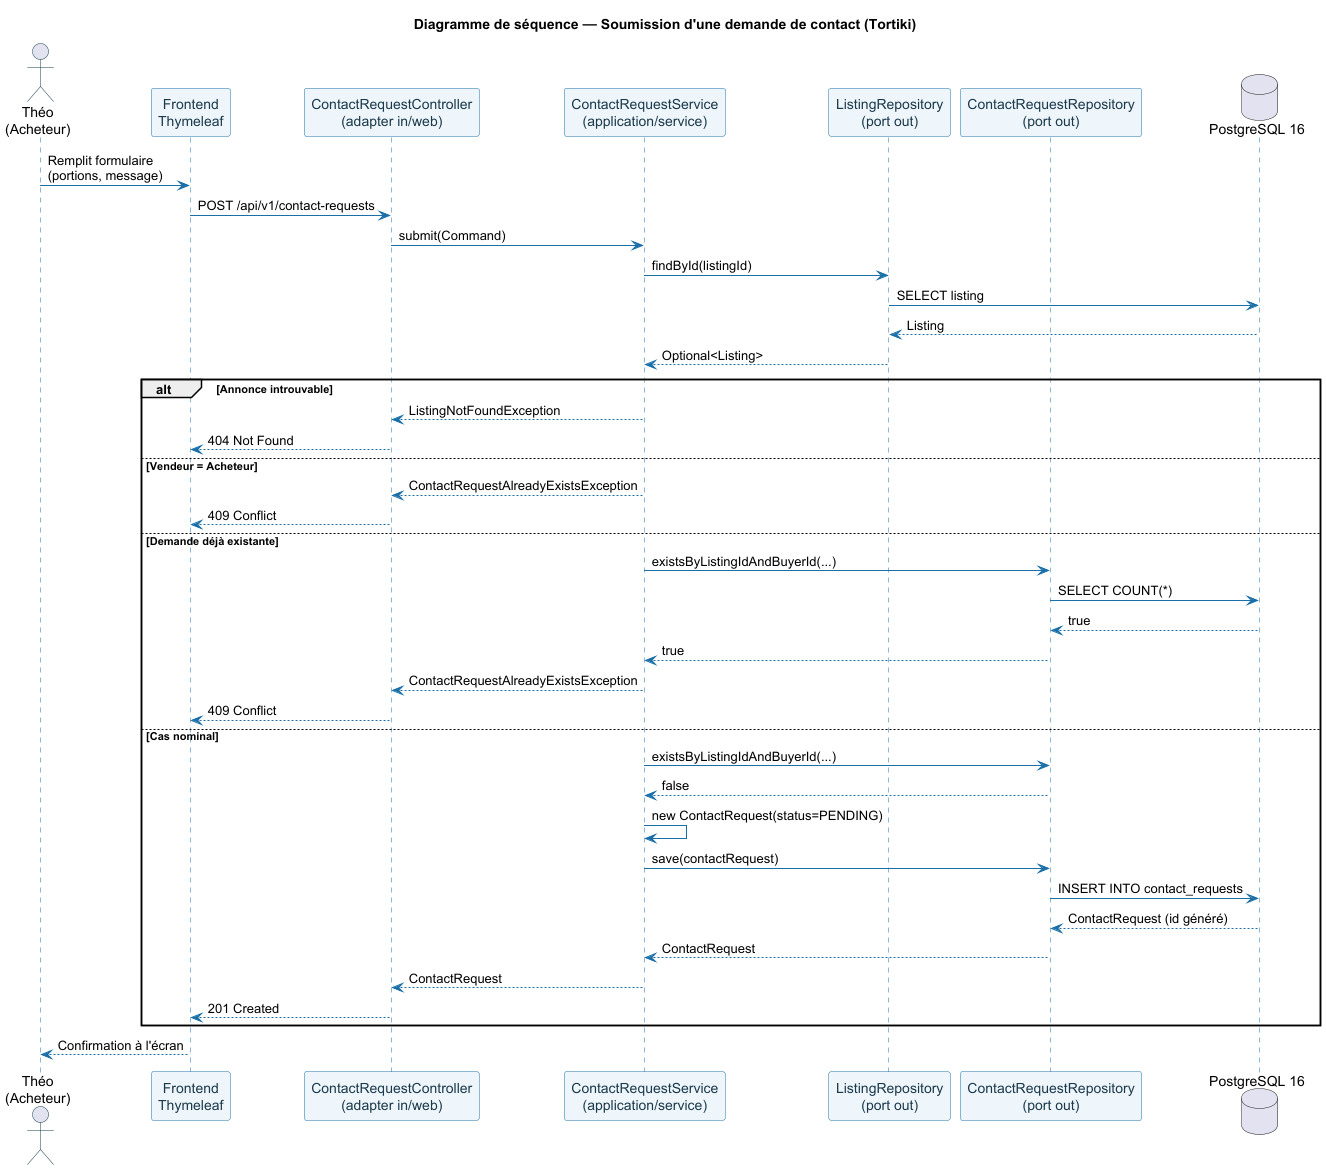

The diagram above was rendered by PlantUML. Its source (embedded in the PNG):
@startuml Sequence_Soumission_Demande_Contact
skinparam backgroundColor #FFFFFF
skinparam sequence {
  ArrowColor #1B6FA8
  ActorBorderColor #1B3A4B
  LifeLineBorderColor #1B6FA8
  ParticipantBackgroundColor #EEF6FB
  ParticipantBorderColor #1B6FA8
  ParticipantFontColor #1B3A4B
  BoxBackgroundColor #FFF9F0
}
title Diagramme de séquence — Soumission d'une demande de contact (Tortiki)

actor "Théo\n(Acheteur)" as Buyer
participant "Frontend\nThymeleaf" as FE
participant "ContactRequestController\n(adapter in/web)" as Ctrl
participant "ContactRequestService\n(application/service)" as Svc
participant "ListingRepository\n(port out)" as ListingRepo
participant "ContactRequestRepository\n(port out)" as ContactRepo
database "PostgreSQL 16" as DB

Buyer -> FE : Remplit formulaire\n(portions, message)
FE -> Ctrl : POST /api/v1/contact-requests
Ctrl -> Svc : submit(Command)

Svc -> ListingRepo : findById(listingId)
ListingRepo -> DB : SELECT listing
DB --> ListingRepo : Listing
ListingRepo --> Svc : Optional<Listing>

alt Annonce introuvable
  Svc --> Ctrl : ListingNotFoundException
  Ctrl --> FE : 404 Not Found
else Vendeur = Acheteur
  Svc --> Ctrl : ContactRequestAlreadyExistsException
  Ctrl --> FE : 409 Conflict
else Demande déjà existante
  Svc -> ContactRepo : existsByListingIdAndBuyerId(...)
  ContactRepo -> DB : SELECT COUNT(*)
  DB --> ContactRepo : true
  ContactRepo --> Svc : true
  Svc --> Ctrl : ContactRequestAlreadyExistsException
  Ctrl --> FE : 409 Conflict
else Cas nominal
  Svc -> ContactRepo : existsByListingIdAndBuyerId(...)
  ContactRepo --> Svc : false
  Svc -> Svc : new ContactRequest(status=PENDING)
  Svc -> ContactRepo : save(contactRequest)
  ContactRepo -> DB : INSERT INTO contact_requests
  DB --> ContactRepo : ContactRequest (id généré)
  ContactRepo --> Svc : ContactRequest
  Svc --> Ctrl : ContactRequest
  Ctrl --> FE : 201 Created
end

FE --> Buyer : Confirmation à l'écran

@enduml